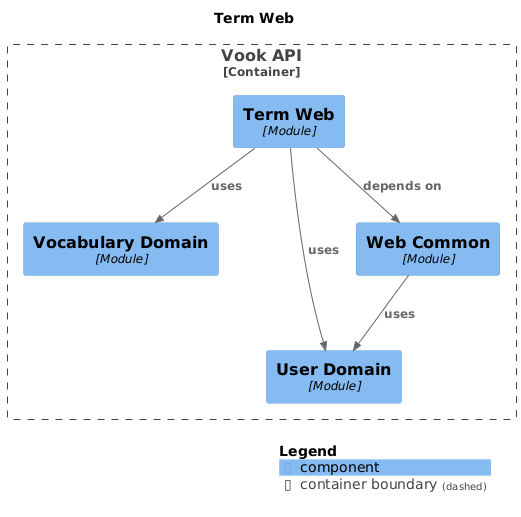

The diagram above was rendered by PlantUML. Its source (embedded in the PNG):
@startuml
set separator none
title Term Web

top to bottom direction

!include <C4/C4>
!include <C4/C4_Context>
!include <C4/C4_Component>

Container_Boundary("VookAPI.VookAPI_boundary", "Vook API", $tags="") {
  Component(VookAPI.VookAPI.VocabularyDomain, "Vocabulary Domain", $techn="Module", $descr="", $tags="", $link="")
  Component(VookAPI.VookAPI.TermWeb, "Term Web", $techn="Module", $descr="", $tags="", $link="")
  Component(VookAPI.VookAPI.UserDomain, "User Domain", $techn="Module", $descr="", $tags="", $link="")
  Component(VookAPI.VookAPI.WebCommon, "Web Common", $techn="Module", $descr="", $tags="", $link="")
}

Rel(VookAPI.VookAPI.TermWeb, VookAPI.VookAPI.WebCommon, "depends on", $techn="", $tags="", $link="")
Rel(VookAPI.VookAPI.TermWeb, VookAPI.VookAPI.UserDomain, "uses", $techn="", $tags="", $link="")
Rel(VookAPI.VookAPI.TermWeb, VookAPI.VookAPI.VocabularyDomain, "uses", $techn="", $tags="", $link="")
Rel(VookAPI.VookAPI.WebCommon, VookAPI.VookAPI.UserDomain, "uses", $techn="", $tags="", $link="")

SHOW_LEGEND(true)
@enduml